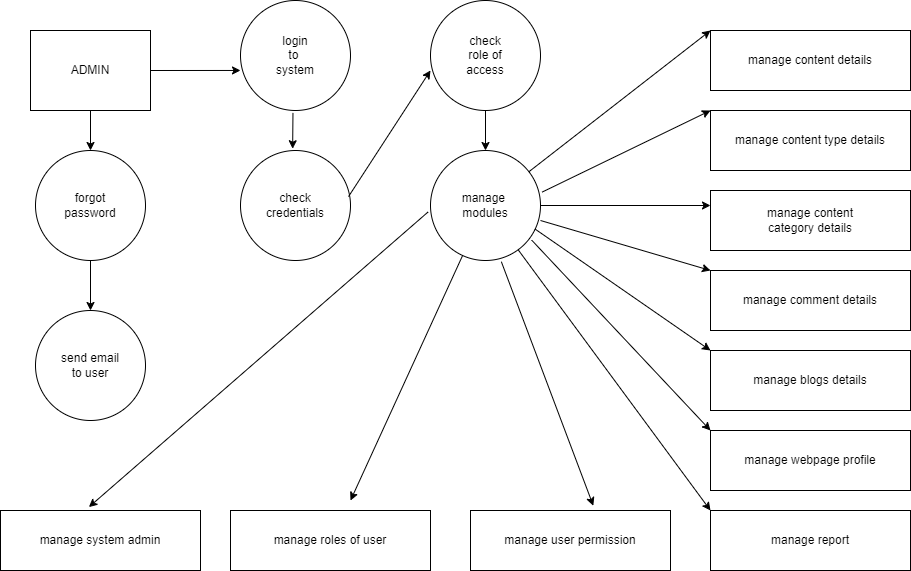

The diagram above was exported from draw.io. Its source (the exported page's mxGraphModel, read from the mxfile embedded in the PNG):
<mxGraphModel dx="659" dy="358" grid="1" gridSize="10" guides="1" tooltips="1" connect="1" arrows="1" fold="1" page="1" pageScale="1" pageWidth="850" pageHeight="1100" math="0" shadow="0">
  <root>
    <mxCell id="0" />
    <mxCell id="1" parent="0" />
    <mxCell id="8rmK4teX8c6cm4fFtG-n-1" value="ADMIN" style="rounded=0;whiteSpace=wrap;html=1;" vertex="1" parent="1">
      <mxGeometry x="40" y="40" width="120" height="80" as="geometry" />
    </mxCell>
    <mxCell id="8rmK4teX8c6cm4fFtG-n-2" value="forgot&lt;br&gt;password" style="ellipse;whiteSpace=wrap;html=1;aspect=fixed;" vertex="1" parent="1">
      <mxGeometry x="45" y="160" width="110" height="110" as="geometry" />
    </mxCell>
    <mxCell id="8rmK4teX8c6cm4fFtG-n-3" value="send email&lt;br&gt;to user" style="ellipse;whiteSpace=wrap;html=1;aspect=fixed;" vertex="1" parent="1">
      <mxGeometry x="45" y="320" width="110" height="110" as="geometry" />
    </mxCell>
    <mxCell id="8rmK4teX8c6cm4fFtG-n-5" value="login&lt;br&gt;to&amp;nbsp;&lt;br&gt;system" style="ellipse;whiteSpace=wrap;html=1;aspect=fixed;" vertex="1" parent="1">
      <mxGeometry x="250" y="10" width="110" height="110" as="geometry" />
    </mxCell>
    <mxCell id="8rmK4teX8c6cm4fFtG-n-6" value="check&lt;br&gt;credentials" style="ellipse;whiteSpace=wrap;html=1;aspect=fixed;" vertex="1" parent="1">
      <mxGeometry x="250" y="160" width="110" height="110" as="geometry" />
    </mxCell>
    <mxCell id="8rmK4teX8c6cm4fFtG-n-7" value="check&lt;br&gt;role of&lt;br&gt;access" style="ellipse;whiteSpace=wrap;html=1;aspect=fixed;" vertex="1" parent="1">
      <mxGeometry x="440" y="10" width="110" height="110" as="geometry" />
    </mxCell>
    <mxCell id="8rmK4teX8c6cm4fFtG-n-8" value="manage&amp;nbsp;&lt;br&gt;modules" style="ellipse;whiteSpace=wrap;html=1;aspect=fixed;" vertex="1" parent="1">
      <mxGeometry x="440" y="160" width="110" height="110" as="geometry" />
    </mxCell>
    <mxCell id="8rmK4teX8c6cm4fFtG-n-9" value="manage system admin" style="rounded=0;whiteSpace=wrap;html=1;" vertex="1" parent="1">
      <mxGeometry x="10" y="520" width="200" height="60" as="geometry" />
    </mxCell>
    <mxCell id="8rmK4teX8c6cm4fFtG-n-10" value="manage roles of user" style="rounded=0;whiteSpace=wrap;html=1;" vertex="1" parent="1">
      <mxGeometry x="240" y="520" width="200" height="60" as="geometry" />
    </mxCell>
    <mxCell id="8rmK4teX8c6cm4fFtG-n-11" value="manage user permission" style="rounded=0;whiteSpace=wrap;html=1;" vertex="1" parent="1">
      <mxGeometry x="480" y="520" width="200" height="60" as="geometry" />
    </mxCell>
    <mxCell id="8rmK4teX8c6cm4fFtG-n-12" value="manage report" style="rounded=0;whiteSpace=wrap;html=1;" vertex="1" parent="1">
      <mxGeometry x="720" y="520" width="200" height="60" as="geometry" />
    </mxCell>
    <mxCell id="8rmK4teX8c6cm4fFtG-n-13" value="manage content details" style="rounded=0;whiteSpace=wrap;html=1;" vertex="1" parent="1">
      <mxGeometry x="720" y="40" width="200" height="60" as="geometry" />
    </mxCell>
    <mxCell id="8rmK4teX8c6cm4fFtG-n-14" value="manage content type details" style="rounded=0;whiteSpace=wrap;html=1;" vertex="1" parent="1">
      <mxGeometry x="720" y="120" width="200" height="60" as="geometry" />
    </mxCell>
    <mxCell id="8rmK4teX8c6cm4fFtG-n-15" value="manage content&lt;br&gt;category details" style="rounded=0;whiteSpace=wrap;html=1;" vertex="1" parent="1">
      <mxGeometry x="720" y="200" width="200" height="60" as="geometry" />
    </mxCell>
    <mxCell id="8rmK4teX8c6cm4fFtG-n-16" value="manage comment details" style="rounded=0;whiteSpace=wrap;html=1;" vertex="1" parent="1">
      <mxGeometry x="720" y="280" width="200" height="60" as="geometry" />
    </mxCell>
    <mxCell id="8rmK4teX8c6cm4fFtG-n-17" value="manage blogs details" style="rounded=0;whiteSpace=wrap;html=1;" vertex="1" parent="1">
      <mxGeometry x="720" y="360" width="200" height="60" as="geometry" />
    </mxCell>
    <mxCell id="8rmK4teX8c6cm4fFtG-n-18" value="manage webpage profile" style="rounded=0;whiteSpace=wrap;html=1;" vertex="1" parent="1">
      <mxGeometry x="720" y="440" width="200" height="60" as="geometry" />
    </mxCell>
    <mxCell id="8rmK4teX8c6cm4fFtG-n-19" value="" style="endArrow=classic;html=1;rounded=0;exitX=1;exitY=0.5;exitDx=0;exitDy=0;entryX=0;entryY=0.636;entryDx=0;entryDy=0;entryPerimeter=0;" edge="1" parent="1" source="8rmK4teX8c6cm4fFtG-n-1" target="8rmK4teX8c6cm4fFtG-n-5">
      <mxGeometry width="50" height="50" relative="1" as="geometry">
        <mxPoint x="190" y="110" as="sourcePoint" />
        <mxPoint x="240" y="60" as="targetPoint" />
      </mxGeometry>
    </mxCell>
    <mxCell id="8rmK4teX8c6cm4fFtG-n-20" value="" style="endArrow=classic;html=1;rounded=0;exitX=0.477;exitY=1.022;exitDx=0;exitDy=0;entryX=0.474;entryY=-0.016;entryDx=0;entryDy=0;exitPerimeter=0;entryPerimeter=0;" edge="1" parent="1" source="8rmK4teX8c6cm4fFtG-n-5" target="8rmK4teX8c6cm4fFtG-n-6">
      <mxGeometry width="50" height="50" relative="1" as="geometry">
        <mxPoint x="210" y="140" as="sourcePoint" />
        <mxPoint x="300" y="140" as="targetPoint" />
      </mxGeometry>
    </mxCell>
    <mxCell id="8rmK4teX8c6cm4fFtG-n-22" value="" style="endArrow=classic;html=1;rounded=0;exitX=0.982;exitY=0.419;exitDx=0;exitDy=0;exitPerimeter=0;entryX=0;entryY=0.636;entryDx=0;entryDy=0;entryPerimeter=0;" edge="1" parent="1" source="8rmK4teX8c6cm4fFtG-n-6" target="8rmK4teX8c6cm4fFtG-n-7">
      <mxGeometry width="50" height="50" relative="1" as="geometry">
        <mxPoint x="390" y="220" as="sourcePoint" />
        <mxPoint x="420" y="130" as="targetPoint" />
      </mxGeometry>
    </mxCell>
    <mxCell id="8rmK4teX8c6cm4fFtG-n-23" value="" style="endArrow=classic;html=1;rounded=0;exitX=0.5;exitY=1;exitDx=0;exitDy=0;entryX=0.5;entryY=0;entryDx=0;entryDy=0;" edge="1" parent="1" source="8rmK4teX8c6cm4fFtG-n-7" target="8rmK4teX8c6cm4fFtG-n-8">
      <mxGeometry width="50" height="50" relative="1" as="geometry">
        <mxPoint x="410" y="300" as="sourcePoint" />
        <mxPoint x="500" y="300" as="targetPoint" />
      </mxGeometry>
    </mxCell>
    <mxCell id="8rmK4teX8c6cm4fFtG-n-24" value="" style="endArrow=classic;html=1;rounded=0;exitX=0.5;exitY=1;exitDx=0;exitDy=0;" edge="1" parent="1" source="8rmK4teX8c6cm4fFtG-n-1" target="8rmK4teX8c6cm4fFtG-n-2">
      <mxGeometry width="50" height="50" relative="1" as="geometry">
        <mxPoint x="200" y="340" as="sourcePoint" />
        <mxPoint x="290" y="340" as="targetPoint" />
      </mxGeometry>
    </mxCell>
    <mxCell id="8rmK4teX8c6cm4fFtG-n-25" value="" style="endArrow=classic;html=1;rounded=0;exitX=0.5;exitY=1;exitDx=0;exitDy=0;entryX=0.5;entryY=0;entryDx=0;entryDy=0;" edge="1" parent="1" source="8rmK4teX8c6cm4fFtG-n-2" target="8rmK4teX8c6cm4fFtG-n-3">
      <mxGeometry width="50" height="50" relative="1" as="geometry">
        <mxPoint x="190" y="160" as="sourcePoint" />
        <mxPoint x="280" y="160" as="targetPoint" />
      </mxGeometry>
    </mxCell>
    <mxCell id="8rmK4teX8c6cm4fFtG-n-26" value="" style="endArrow=classic;html=1;rounded=0;exitX=-0.021;exitY=0.558;exitDx=0;exitDy=0;entryX=0.442;entryY=-0.057;entryDx=0;entryDy=0;entryPerimeter=0;exitPerimeter=0;" edge="1" parent="1" source="8rmK4teX8c6cm4fFtG-n-8" target="8rmK4teX8c6cm4fFtG-n-9">
      <mxGeometry width="50" height="50" relative="1" as="geometry">
        <mxPoint x="400" y="360" as="sourcePoint" />
        <mxPoint x="490" y="360" as="targetPoint" />
      </mxGeometry>
    </mxCell>
    <mxCell id="8rmK4teX8c6cm4fFtG-n-27" value="" style="endArrow=classic;html=1;rounded=0;" edge="1" parent="1" source="8rmK4teX8c6cm4fFtG-n-8">
      <mxGeometry width="50" height="50" relative="1" as="geometry">
        <mxPoint x="510" y="420" as="sourcePoint" />
        <mxPoint x="360" y="510" as="targetPoint" />
      </mxGeometry>
    </mxCell>
    <mxCell id="8rmK4teX8c6cm4fFtG-n-28" value="" style="endArrow=classic;html=1;rounded=0;exitX=0.644;exitY=1.011;exitDx=0;exitDy=0;entryX=0.614;entryY=-0.08;entryDx=0;entryDy=0;entryPerimeter=0;exitPerimeter=0;" edge="1" parent="1" source="8rmK4teX8c6cm4fFtG-n-8" target="8rmK4teX8c6cm4fFtG-n-11">
      <mxGeometry width="50" height="50" relative="1" as="geometry">
        <mxPoint x="570" y="380" as="sourcePoint" />
        <mxPoint x="660" y="380" as="targetPoint" />
      </mxGeometry>
    </mxCell>
    <mxCell id="8rmK4teX8c6cm4fFtG-n-29" value="" style="endArrow=classic;html=1;rounded=0;entryX=0;entryY=0;entryDx=0;entryDy=0;" edge="1" parent="1" source="8rmK4teX8c6cm4fFtG-n-8" target="8rmK4teX8c6cm4fFtG-n-12">
      <mxGeometry width="50" height="50" relative="1" as="geometry">
        <mxPoint x="610" y="340" as="sourcePoint" />
        <mxPoint x="720" y="510" as="targetPoint" />
      </mxGeometry>
    </mxCell>
    <mxCell id="8rmK4teX8c6cm4fFtG-n-30" value="" style="endArrow=classic;html=1;rounded=0;exitX=0.92;exitY=0.815;exitDx=0;exitDy=0;entryX=0;entryY=0;entryDx=0;entryDy=0;exitPerimeter=0;" edge="1" parent="1" source="8rmK4teX8c6cm4fFtG-n-8" target="8rmK4teX8c6cm4fFtG-n-18">
      <mxGeometry width="50" height="50" relative="1" as="geometry">
        <mxPoint x="600" y="260" as="sourcePoint" />
        <mxPoint x="690" y="260" as="targetPoint" />
      </mxGeometry>
    </mxCell>
    <mxCell id="8rmK4teX8c6cm4fFtG-n-31" value="" style="endArrow=classic;html=1;rounded=0;exitX=0.949;exitY=0.713;exitDx=0;exitDy=0;entryX=0;entryY=0;entryDx=0;entryDy=0;exitPerimeter=0;" edge="1" parent="1" source="8rmK4teX8c6cm4fFtG-n-8" target="8rmK4teX8c6cm4fFtG-n-17">
      <mxGeometry width="50" height="50" relative="1" as="geometry">
        <mxPoint x="620" y="220" as="sourcePoint" />
        <mxPoint x="710" y="220" as="targetPoint" />
      </mxGeometry>
    </mxCell>
    <mxCell id="8rmK4teX8c6cm4fFtG-n-32" value="" style="endArrow=classic;html=1;rounded=0;entryX=0;entryY=0;entryDx=0;entryDy=0;" edge="1" parent="1" target="8rmK4teX8c6cm4fFtG-n-16">
      <mxGeometry width="50" height="50" relative="1" as="geometry">
        <mxPoint x="550" y="230" as="sourcePoint" />
        <mxPoint x="660" y="190" as="targetPoint" />
      </mxGeometry>
    </mxCell>
    <mxCell id="8rmK4teX8c6cm4fFtG-n-33" value="" style="endArrow=classic;html=1;rounded=0;exitX=1;exitY=0.5;exitDx=0;exitDy=0;entryX=0;entryY=0.25;entryDx=0;entryDy=0;" edge="1" parent="1" source="8rmK4teX8c6cm4fFtG-n-8" target="8rmK4teX8c6cm4fFtG-n-15">
      <mxGeometry width="50" height="50" relative="1" as="geometry">
        <mxPoint x="610" y="160" as="sourcePoint" />
        <mxPoint x="710" y="220" as="targetPoint" />
      </mxGeometry>
    </mxCell>
    <mxCell id="8rmK4teX8c6cm4fFtG-n-34" value="" style="endArrow=classic;html=1;rounded=0;exitX=1.015;exitY=0.378;exitDx=0;exitDy=0;entryX=0;entryY=0;entryDx=0;entryDy=0;exitPerimeter=0;" edge="1" parent="1" source="8rmK4teX8c6cm4fFtG-n-8" target="8rmK4teX8c6cm4fFtG-n-14">
      <mxGeometry width="50" height="50" relative="1" as="geometry">
        <mxPoint x="640" y="120" as="sourcePoint" />
        <mxPoint x="730" y="120" as="targetPoint" />
      </mxGeometry>
    </mxCell>
    <mxCell id="8rmK4teX8c6cm4fFtG-n-35" value="" style="endArrow=classic;html=1;rounded=0;entryX=0;entryY=0;entryDx=0;entryDy=0;" edge="1" parent="1" source="8rmK4teX8c6cm4fFtG-n-8" target="8rmK4teX8c6cm4fFtG-n-13">
      <mxGeometry width="50" height="50" relative="1" as="geometry">
        <mxPoint x="640" y="90" as="sourcePoint" />
        <mxPoint x="730" y="90" as="targetPoint" />
      </mxGeometry>
    </mxCell>
  </root>
</mxGraphModel>